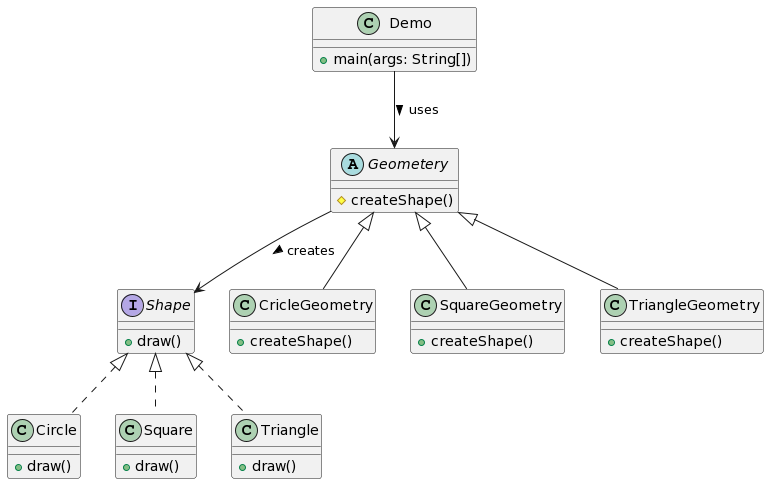

The diagram above was rendered by PlantUML. Its source (embedded in the PNG):
@startuml
interface Shape {
    + draw()
}

class Circle implements Shape {
    + draw()
}

class Square implements Shape {
    + draw()
}

class Triangle implements Shape {
    + draw()
}

abstract class Geometery {
    # createShape()
}

class CricleGeometry extends Geometery {
    + createShape()
}

class SquareGeometry extends Geometery {
    + createShape()
}

class TriangleGeometry extends Geometery {
    + createShape()
}

class Demo {
    + main(args: String[])
}

Demo --> Geometery : uses >
Geometery --> Shape : creates >
@enduml